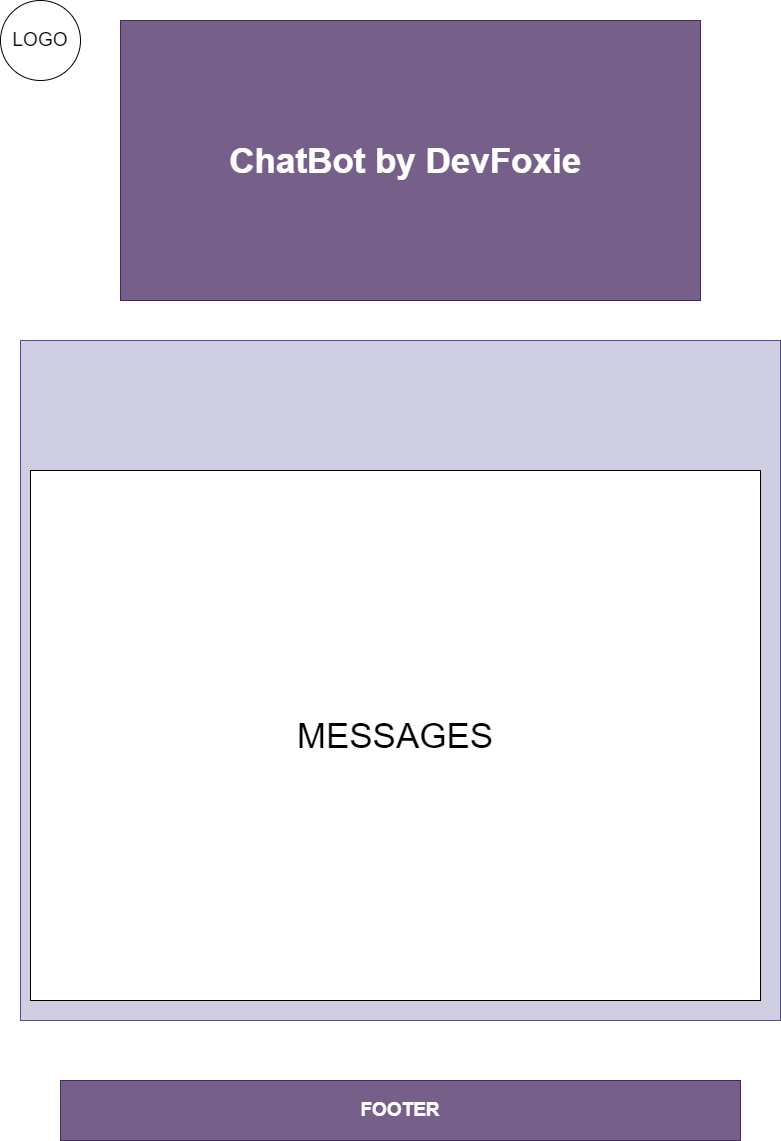

The diagram above was exported from draw.io. Its source (the exported page's mxGraphModel, read from the mxfile embedded in the PNG):
<mxGraphModel dx="2074" dy="1148" grid="1" gridSize="10" guides="1" tooltips="1" connect="1" arrows="1" fold="1" page="1" pageScale="1" pageWidth="827" pageHeight="1169" math="0" shadow="0">
  <root>
    <mxCell id="0" />
    <mxCell id="1" parent="0" />
    <mxCell id="Nro1jusxEFLa56Ir0kdQ-1" value="ChatBot by DevFoxie&amp;nbsp;" style="rounded=0;whiteSpace=wrap;html=1;fillColor=#76608a;strokeColor=#432D57;fontColor=#ffffff;fontStyle=1;fontSize=35;" parent="1" vertex="1">
      <mxGeometry x="140" y="40" width="580" height="280" as="geometry" />
    </mxCell>
    <mxCell id="4Q7hLRTdDhfNrFiIzd9o-1" value="Interface de ChatBot" style="rounded=0;whiteSpace=wrap;html=1;fillColor=#d0cee2;strokeColor=#56517e;" vertex="1" parent="1">
      <mxGeometry x="40" y="360" width="760" height="680" as="geometry" />
    </mxCell>
    <mxCell id="4Q7hLRTdDhfNrFiIzd9o-2" value="FOOTER" style="rounded=0;whiteSpace=wrap;html=1;fillColor=#76608a;fontColor=#ffffff;strokeColor=#432D57;fontStyle=1;fontSize=19;" vertex="1" parent="1">
      <mxGeometry x="80" y="1100" width="680" height="60" as="geometry" />
    </mxCell>
    <mxCell id="4Q7hLRTdDhfNrFiIzd9o-3" value="MESSAGES" style="rounded=0;whiteSpace=wrap;html=1;fontSize=35;" vertex="1" parent="1">
      <mxGeometry x="50" y="490" width="730" height="530" as="geometry" />
    </mxCell>
    <mxCell id="4Q7hLRTdDhfNrFiIzd9o-5" value="LOGO" style="ellipse;whiteSpace=wrap;html=1;aspect=fixed;fontSize=19;" vertex="1" parent="1">
      <mxGeometry x="20" y="20" width="80" height="80" as="geometry" />
    </mxCell>
  </root>
</mxGraphModel>